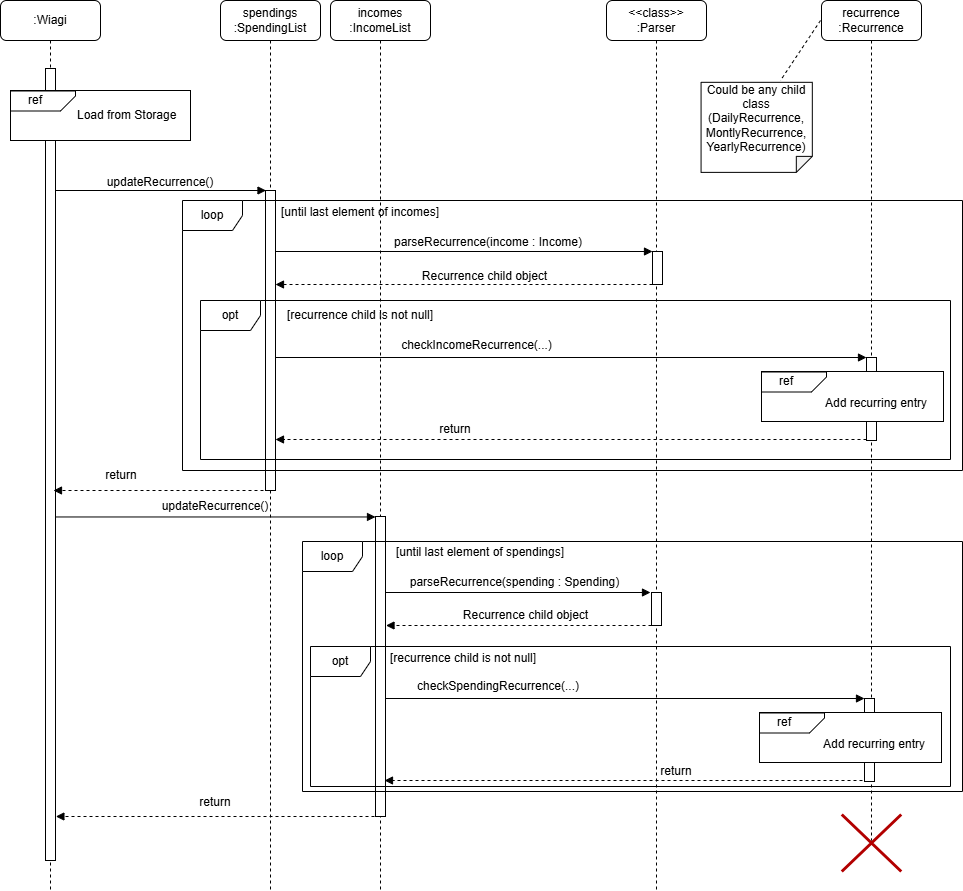

The diagram above was exported from draw.io. Its source (the exported page's mxGraphModel, read from the mxfile embedded in the PNG):
<mxGraphModel dx="1224" dy="824" grid="1" gridSize="10" guides="1" tooltips="1" connect="1" arrows="1" fold="1" page="1" pageScale="1" pageWidth="827" pageHeight="1169" math="0" shadow="0">
  <root>
    <mxCell id="0" />
    <mxCell id="1" parent="0" />
    <mxCell id="8kUsYUT2bKm_VSwphkvY-1" value="incomes :IncomeList" style="shape=umlLifeline;rounded=1;perimeter=lifelinePerimeter;whiteSpace=wrap;html=1;container=0;dropTarget=0;collapsible=0;recursiveResize=0;outlineConnect=0;portConstraint=eastwest;newEdgeStyle={&quot;edgeStyle&quot;:&quot;elbowEdgeStyle&quot;,&quot;elbow&quot;:&quot;vertical&quot;,&quot;curved&quot;:0,&quot;rounded&quot;:0};" parent="1" vertex="1">
      <mxGeometry x="370" y="40" width="100" height="890" as="geometry" />
    </mxCell>
    <mxCell id="8kUsYUT2bKm_VSwphkvY-2" value="" style="html=1;points=[];perimeter=orthogonalPerimeter;outlineConnect=0;targetShapes=umlLifeline;portConstraint=eastwest;newEdgeStyle={&quot;edgeStyle&quot;:&quot;elbowEdgeStyle&quot;,&quot;elbow&quot;:&quot;vertical&quot;,&quot;curved&quot;:0,&quot;rounded&quot;:0};" parent="1" vertex="1">
      <mxGeometry x="415" y="556" width="10" height="300" as="geometry" />
    </mxCell>
    <mxCell id="8kUsYUT2bKm_VSwphkvY-4" value="spendings :SpendingList" style="shape=umlLifeline;rounded=1;perimeter=lifelinePerimeter;whiteSpace=wrap;html=1;container=0;dropTarget=0;collapsible=0;recursiveResize=0;outlineConnect=0;portConstraint=eastwest;newEdgeStyle={&quot;edgeStyle&quot;:&quot;elbowEdgeStyle&quot;,&quot;elbow&quot;:&quot;vertical&quot;,&quot;curved&quot;:0,&quot;rounded&quot;:0};" parent="1" vertex="1">
      <mxGeometry x="260" y="40" width="100" height="890" as="geometry" />
    </mxCell>
    <mxCell id="8kUsYUT2bKm_VSwphkvY-5" value=":Wiagi" style="shape=umlLifeline;rounded=1;perimeter=lifelinePerimeter;whiteSpace=wrap;html=1;container=0;dropTarget=0;collapsible=0;recursiveResize=0;outlineConnect=0;portConstraint=eastwest;newEdgeStyle={&quot;edgeStyle&quot;:&quot;elbowEdgeStyle&quot;,&quot;elbow&quot;:&quot;vertical&quot;,&quot;curved&quot;:0,&quot;rounded&quot;:0};" parent="1" vertex="1">
      <mxGeometry x="40" y="40" width="100" height="890" as="geometry" />
    </mxCell>
    <mxCell id="8kUsYUT2bKm_VSwphkvY-6" value="" style="html=1;points=[];perimeter=orthogonalPerimeter;outlineConnect=0;targetShapes=umlLifeline;portConstraint=eastwest;newEdgeStyle={&quot;edgeStyle&quot;:&quot;elbowEdgeStyle&quot;,&quot;elbow&quot;:&quot;vertical&quot;,&quot;curved&quot;:0,&quot;rounded&quot;:0};" parent="8kUsYUT2bKm_VSwphkvY-5" vertex="1">
      <mxGeometry x="45" y="68" width="10" height="792" as="geometry" />
    </mxCell>
    <mxCell id="8kUsYUT2bKm_VSwphkvY-7" value="&amp;nbsp; &amp;nbsp; &amp;nbsp; &amp;nbsp; &amp;nbsp; &amp;nbsp; &amp;nbsp; &amp;nbsp; Load from Storage" style="rounded=0;whiteSpace=wrap;html=1;" parent="1" vertex="1">
      <mxGeometry x="50" y="130" width="180" height="50" as="geometry" />
    </mxCell>
    <mxCell id="8kUsYUT2bKm_VSwphkvY-8" value="" style="shape=card;whiteSpace=wrap;html=1;rotation=90;size=15;flipV=0;flipH=1;" parent="1" vertex="1">
      <mxGeometry x="72.5" y="108" width="20" height="65" as="geometry" />
    </mxCell>
    <mxCell id="8kUsYUT2bKm_VSwphkvY-9" value="ref" style="text;html=1;align=center;verticalAlign=middle;whiteSpace=wrap;rounded=0;" parent="1" vertex="1">
      <mxGeometry x="57" y="130" width="36" height="20" as="geometry" />
    </mxCell>
    <mxCell id="8kUsYUT2bKm_VSwphkvY-10" value="" style="endArrow=block;html=1;rounded=0;endFill=1;" parent="1" source="8kUsYUT2bKm_VSwphkvY-6" edge="1">
      <mxGeometry width="50" height="50" relative="1" as="geometry">
        <mxPoint x="100" y="230" as="sourcePoint" />
        <mxPoint x="305.5" y="230" as="targetPoint" />
      </mxGeometry>
    </mxCell>
    <mxCell id="8kUsYUT2bKm_VSwphkvY-11" value="" style="html=1;points=[];perimeter=orthogonalPerimeter;outlineConnect=0;targetShapes=umlLifeline;portConstraint=eastwest;newEdgeStyle={&quot;edgeStyle&quot;:&quot;elbowEdgeStyle&quot;,&quot;elbow&quot;:&quot;vertical&quot;,&quot;curved&quot;:0,&quot;rounded&quot;:0};" parent="1" vertex="1">
      <mxGeometry x="305" y="230" width="10" height="300" as="geometry" />
    </mxCell>
    <mxCell id="8kUsYUT2bKm_VSwphkvY-12" value="updateRecurrence()" style="text;html=1;align=center;verticalAlign=middle;whiteSpace=wrap;rounded=0;" parent="1" vertex="1">
      <mxGeometry x="170" y="207" width="60" height="30" as="geometry" />
    </mxCell>
    <mxCell id="8kUsYUT2bKm_VSwphkvY-13" value="&amp;lt;&amp;lt;class&amp;gt;&amp;gt;&lt;br&gt;:Parser" style="shape=umlLifeline;rounded=1;perimeter=lifelinePerimeter;whiteSpace=wrap;html=1;container=0;dropTarget=0;collapsible=0;recursiveResize=0;outlineConnect=0;portConstraint=eastwest;newEdgeStyle={&quot;edgeStyle&quot;:&quot;elbowEdgeStyle&quot;,&quot;elbow&quot;:&quot;vertical&quot;,&quot;curved&quot;:0,&quot;rounded&quot;:0};" parent="1" vertex="1">
      <mxGeometry x="646" y="40" width="100" height="890" as="geometry" />
    </mxCell>
    <mxCell id="8kUsYUT2bKm_VSwphkvY-14" value="recurrence :Recurrence&lt;span style=&quot;color: rgba(0, 0, 0, 0); font-family: monospace; font-size: 0px; text-align: start; text-wrap-mode: nowrap;&quot;&gt;%3CmxGraphModel%3E%3Croot%3E%3CmxCell%20id%3D%220%22%2F%3E%3CmxCell%20id%3D%221%22%20parent%3D%220%22%2F%3E%3CmxCell%20id%3D%222%22%20value%3D%22%26amp%3Blt%3B%26amp%3Blt%3Bclass%26amp%3Bgt%3B%26amp%3Bgt%3B%26lt%3Bbr%26gt%3B%3AParser%22%20style%3D%22shape%3DumlLifeline%3Bperimeter%3DlifelinePerimeter%3BwhiteSpace%3Dwrap%3Bhtml%3D1%3Bcontainer%3D0%3BdropTarget%3D0%3Bcollapsible%3D0%3BrecursiveResize%3D0%3BoutlineConnect%3D0%3BportConstraint%3Deastwest%3BnewEdgeStyle%3D%7B%26quot%3BedgeStyle%26quot%3B%3A%26quot%3BelbowEdgeStyle%26quot%3B%2C%26quot%3Belbow%26quot%3B%3A%26quot%3Bvertical%26quot%3B%2C%26quot%3Bcurved%26quot%3B%3A0%2C%26quot%3Brounded%26quot%3B%3A0%7D%3B%22%20vertex%3D%221%22%20parent%3D%221%22%3E%3CmxGeometry%20x%3D%22509%22%20y%3D%2240%22%20width%3D%22100%22%20height%3D%22390%22%20as%3D%22geometry%22%2F%3E%3C%2FmxCell%3E%3CmxCell%20id%3D%223%22%20value%3D%22%22%20style%3D%22html%3D1%3Bpoints%3D%5B%5D%3Bperimeter%3DorthogonalPerimeter%3BoutlineConnect%3D0%3BtargetShapes%3DumlLifeline%3BportConstraint%3Deastwest%3BnewEdgeStyle%3D%7B%26quot%3BedgeStyle%26quot%3B%3A%26quot%3BelbowEdgeStyle%26quot%3B%2C%26quot%3Belbow%26quot%3B%3A%26quot%3Bvertical%26quot%3B%2C%26quot%3Bcurved%26quot%3B%3A0%2C%26quot%3Brounded%26quot%3B%3A0%7D%3B%22%20vertex%3D%221%22%20parent%3D%222%22%3E%3CmxGeometry%20x%3D%2245%22%20y%3D%22202%22%20width%3D%2210%22%20height%3D%2233%22%20as%3D%22geometry%22%2F%3E%3C%2FmxCell%3E%3C%2Froot%3E%3C%2FmxGraphModel%3E&lt;/span&gt;" style="shape=umlLifeline;rounded=1;perimeter=lifelinePerimeter;whiteSpace=wrap;html=1;container=0;dropTarget=0;collapsible=0;recursiveResize=0;outlineConnect=0;portConstraint=eastwest;newEdgeStyle={&quot;edgeStyle&quot;:&quot;elbowEdgeStyle&quot;,&quot;elbow&quot;:&quot;vertical&quot;,&quot;curved&quot;:0,&quot;rounded&quot;:0};" parent="1" vertex="1">
      <mxGeometry x="861" y="40" width="100" height="840" as="geometry" />
    </mxCell>
    <mxCell id="8kUsYUT2bKm_VSwphkvY-16" value="" style="shape=note;whiteSpace=wrap;html=1;backgroundOutline=1;darkOpacity=0.05;rotation=-90;size=16;flipV=1;flipH=1;" parent="1" vertex="1">
      <mxGeometry x="751.16" y="111.22" width="90.06" height="111.25" as="geometry" />
    </mxCell>
    <mxCell id="8kUsYUT2bKm_VSwphkvY-17" value="&lt;font style=&quot;font-size: 12px;&quot;&gt;Could be any child class (DailyRecurrence, MontlyRecurrence, YearlyRecurrence)&lt;/font&gt;" style="text;html=1;align=center;verticalAlign=middle;whiteSpace=wrap;rounded=0;" parent="1" vertex="1">
      <mxGeometry x="743.3800000000001" y="143" width="105.62" height="30" as="geometry" />
    </mxCell>
    <mxCell id="8kUsYUT2bKm_VSwphkvY-18" value="" style="html=1;points=[];perimeter=orthogonalPerimeter;outlineConnect=0;targetShapes=umlLifeline;portConstraint=eastwest;newEdgeStyle={&quot;edgeStyle&quot;:&quot;elbowEdgeStyle&quot;,&quot;elbow&quot;:&quot;vertical&quot;,&quot;curved&quot;:0,&quot;rounded&quot;:0};" parent="1" vertex="1">
      <mxGeometry x="692" y="291" width="10" height="33" as="geometry" />
    </mxCell>
    <mxCell id="8kUsYUT2bKm_VSwphkvY-19" value="" style="endArrow=block;html=1;rounded=0;endFill=1;" parent="1" target="8kUsYUT2bKm_VSwphkvY-18" edge="1">
      <mxGeometry width="50" height="50" relative="1" as="geometry">
        <mxPoint x="315" y="291" as="sourcePoint" />
        <mxPoint x="632" y="291" as="targetPoint" />
      </mxGeometry>
    </mxCell>
    <mxCell id="8kUsYUT2bKm_VSwphkvY-20" value="parseRecurrence(income : Income&lt;span style=&quot;background-color: initial;&quot;&gt;)&lt;/span&gt;" style="text;html=1;align=center;verticalAlign=middle;whiteSpace=wrap;rounded=0;" parent="1" vertex="1">
      <mxGeometry x="423" y="267" width="210" height="30" as="geometry" />
    </mxCell>
    <mxCell id="8kUsYUT2bKm_VSwphkvY-21" value="" style="endArrow=block;dashed=1;html=1;rounded=0;endFill=1;" parent="1" source="8kUsYUT2bKm_VSwphkvY-18" edge="1">
      <mxGeometry width="50" height="50" relative="1" as="geometry">
        <mxPoint x="525" y="324" as="sourcePoint" />
        <mxPoint x="315" y="324" as="targetPoint" />
      </mxGeometry>
    </mxCell>
    <mxCell id="8kUsYUT2bKm_VSwphkvY-22" value="Recurrence child object" style="text;html=1;align=center;verticalAlign=middle;whiteSpace=wrap;rounded=0;" parent="1" vertex="1">
      <mxGeometry x="427" y="301" width="195" height="30" as="geometry" />
    </mxCell>
    <mxCell id="8kUsYUT2bKm_VSwphkvY-23" value="" style="html=1;points=[];perimeter=orthogonalPerimeter;outlineConnect=0;targetShapes=umlLifeline;portConstraint=eastwest;newEdgeStyle={&quot;edgeStyle&quot;:&quot;elbowEdgeStyle&quot;,&quot;elbow&quot;:&quot;vertical&quot;,&quot;curved&quot;:0,&quot;rounded&quot;:0};" parent="1" vertex="1">
      <mxGeometry x="906" y="397" width="10" height="83" as="geometry" />
    </mxCell>
    <mxCell id="8kUsYUT2bKm_VSwphkvY-24" value="" style="endArrow=block;html=1;rounded=0;endFill=1;" parent="1" target="8kUsYUT2bKm_VSwphkvY-23" edge="1">
      <mxGeometry width="50" height="50" relative="1" as="geometry">
        <mxPoint x="315" y="397" as="sourcePoint" />
        <mxPoint x="752" y="397" as="targetPoint" />
      </mxGeometry>
    </mxCell>
    <mxCell id="8kUsYUT2bKm_VSwphkvY-25" value="checkIncomeRecurrence(...)" style="text;html=1;align=center;verticalAlign=middle;whiteSpace=wrap;rounded=0;" parent="1" vertex="1">
      <mxGeometry x="300.38" y="370" width="433" height="30" as="geometry" />
    </mxCell>
    <mxCell id="8kUsYUT2bKm_VSwphkvY-26" value="loop" style="shape=umlFrame;whiteSpace=wrap;html=1;pointerEvents=0;" parent="1" vertex="1">
      <mxGeometry x="222" y="240" width="780" height="270" as="geometry" />
    </mxCell>
    <mxCell id="8kUsYUT2bKm_VSwphkvY-27" value="[until last element of incomes]" style="text;html=1;align=center;verticalAlign=middle;whiteSpace=wrap;rounded=0;" parent="1" vertex="1">
      <mxGeometry x="295" y="237" width="210" height="30" as="geometry" />
    </mxCell>
    <mxCell id="8kUsYUT2bKm_VSwphkvY-28" value="" style="rounded=0;whiteSpace=wrap;html=1;" parent="1" vertex="1">
      <mxGeometry x="801" y="411" width="182" height="50" as="geometry" />
    </mxCell>
    <mxCell id="8kUsYUT2bKm_VSwphkvY-29" value="" style="shape=card;whiteSpace=wrap;html=1;rotation=90;size=15;flipV=0;flipH=1;" parent="1" vertex="1">
      <mxGeometry x="823.5" y="389" width="20" height="65" as="geometry" />
    </mxCell>
    <mxCell id="8kUsYUT2bKm_VSwphkvY-30" value="ref" style="text;html=1;align=center;verticalAlign=middle;whiteSpace=wrap;rounded=0;" parent="1" vertex="1">
      <mxGeometry x="808" y="411" width="36" height="20" as="geometry" />
    </mxCell>
    <mxCell id="8kUsYUT2bKm_VSwphkvY-31" value="Add recurring entry" style="text;html=1;align=center;verticalAlign=middle;whiteSpace=wrap;rounded=0;" parent="1" vertex="1">
      <mxGeometry x="861" y="430" width="110" height="26" as="geometry" />
    </mxCell>
    <mxCell id="8kUsYUT2bKm_VSwphkvY-32" value="" style="endArrow=block;dashed=1;html=1;rounded=0;endFill=1;" parent="1" source="8kUsYUT2bKm_VSwphkvY-23" edge="1">
      <mxGeometry width="50" height="50" relative="1" as="geometry">
        <mxPoint x="902" y="479" as="sourcePoint" />
        <mxPoint x="315" y="479" as="targetPoint" />
      </mxGeometry>
    </mxCell>
    <mxCell id="8kUsYUT2bKm_VSwphkvY-33" value="return" style="text;html=1;align=center;verticalAlign=middle;whiteSpace=wrap;rounded=0;" parent="1" vertex="1">
      <mxGeometry x="465" y="453" width="60" height="31" as="geometry" />
    </mxCell>
    <mxCell id="8kUsYUT2bKm_VSwphkvY-34" value="" style="html=1;points=[];perimeter=orthogonalPerimeter;outlineConnect=0;targetShapes=umlLifeline;portConstraint=eastwest;newEdgeStyle={&quot;edgeStyle&quot;:&quot;elbowEdgeStyle&quot;,&quot;elbow&quot;:&quot;vertical&quot;,&quot;curved&quot;:0,&quot;rounded&quot;:0};" parent="1" vertex="1">
      <mxGeometry x="691" y="632" width="10" height="33" as="geometry" />
    </mxCell>
    <mxCell id="8kUsYUT2bKm_VSwphkvY-35" value="" style="endArrow=block;html=1;rounded=0;endFill=1;" parent="1" edge="1">
      <mxGeometry width="50" height="50" relative="1" as="geometry">
        <mxPoint x="425" y="632" as="sourcePoint" />
        <mxPoint x="690" y="632" as="targetPoint" />
      </mxGeometry>
    </mxCell>
    <mxCell id="8kUsYUT2bKm_VSwphkvY-36" value="parseRecurrence(spending : Spending&lt;span style=&quot;background-color: initial;&quot;&gt;)&lt;/span&gt;" style="text;html=1;align=center;verticalAlign=middle;whiteSpace=wrap;rounded=0;" parent="1" vertex="1">
      <mxGeometry x="444" y="607" width="221" height="30" as="geometry" />
    </mxCell>
    <mxCell id="8kUsYUT2bKm_VSwphkvY-37" value="" style="endArrow=block;dashed=1;html=1;rounded=0;endFill=1;" parent="1" source="8kUsYUT2bKm_VSwphkvY-34" edge="1">
      <mxGeometry width="50" height="50" relative="1" as="geometry">
        <mxPoint x="638.9999999999998" y="665" as="sourcePoint" />
        <mxPoint x="425.5" y="665" as="targetPoint" />
      </mxGeometry>
    </mxCell>
    <mxCell id="8kUsYUT2bKm_VSwphkvY-38" value="Recurrence child object" style="text;html=1;align=center;verticalAlign=middle;whiteSpace=wrap;rounded=0;" parent="1" vertex="1">
      <mxGeometry x="468" y="640" width="195" height="30" as="geometry" />
    </mxCell>
    <mxCell id="8kUsYUT2bKm_VSwphkvY-39" value="" style="html=1;points=[];perimeter=orthogonalPerimeter;outlineConnect=0;targetShapes=umlLifeline;portConstraint=eastwest;newEdgeStyle={&quot;edgeStyle&quot;:&quot;elbowEdgeStyle&quot;,&quot;elbow&quot;:&quot;vertical&quot;,&quot;curved&quot;:0,&quot;rounded&quot;:0};" parent="1" vertex="1">
      <mxGeometry x="904" y="738" width="10" height="83" as="geometry" />
    </mxCell>
    <mxCell id="8kUsYUT2bKm_VSwphkvY-40" value="" style="endArrow=block;html=1;rounded=0;endFill=1;" parent="1" source="8kUsYUT2bKm_VSwphkvY-2" target="8kUsYUT2bKm_VSwphkvY-39" edge="1">
      <mxGeometry width="50" height="50" relative="1" as="geometry">
        <mxPoint x="313" y="738" as="sourcePoint" />
        <mxPoint x="750" y="738" as="targetPoint" />
      </mxGeometry>
    </mxCell>
    <mxCell id="8kUsYUT2bKm_VSwphkvY-41" value="checkSpendingRecurrence(...)" style="text;html=1;align=center;verticalAlign=middle;whiteSpace=wrap;rounded=0;" parent="1" vertex="1">
      <mxGeometry x="424.5" y="711" width="225.5" height="30" as="geometry" />
    </mxCell>
    <mxCell id="8kUsYUT2bKm_VSwphkvY-42" value="loop" style="shape=umlFrame;whiteSpace=wrap;html=1;pointerEvents=0;" parent="1" vertex="1">
      <mxGeometry x="342" y="581" width="660" height="250" as="geometry" />
    </mxCell>
    <mxCell id="8kUsYUT2bKm_VSwphkvY-43" value="[until last element of spendings]" style="text;html=1;align=center;verticalAlign=middle;whiteSpace=wrap;rounded=0;" parent="1" vertex="1">
      <mxGeometry x="415" y="577" width="210" height="30" as="geometry" />
    </mxCell>
    <mxCell id="8kUsYUT2bKm_VSwphkvY-44" value="" style="rounded=0;whiteSpace=wrap;html=1;" parent="1" vertex="1">
      <mxGeometry x="799" y="752" width="182" height="50" as="geometry" />
    </mxCell>
    <mxCell id="8kUsYUT2bKm_VSwphkvY-45" value="" style="shape=card;whiteSpace=wrap;html=1;rotation=90;size=15;flipV=0;flipH=1;" parent="1" vertex="1">
      <mxGeometry x="821.5" y="730" width="20" height="65" as="geometry" />
    </mxCell>
    <mxCell id="8kUsYUT2bKm_VSwphkvY-46" value="ref" style="text;html=1;align=center;verticalAlign=middle;whiteSpace=wrap;rounded=0;" parent="1" vertex="1">
      <mxGeometry x="806" y="752" width="36" height="20" as="geometry" />
    </mxCell>
    <mxCell id="8kUsYUT2bKm_VSwphkvY-47" value="Add recurring entry" style="text;html=1;align=center;verticalAlign=middle;whiteSpace=wrap;rounded=0;" parent="1" vertex="1">
      <mxGeometry x="859" y="771" width="110" height="26" as="geometry" />
    </mxCell>
    <mxCell id="8kUsYUT2bKm_VSwphkvY-48" value="" style="endArrow=block;dashed=1;html=1;rounded=0;endFill=1;" parent="1" edge="1">
      <mxGeometry width="50" height="50" relative="1" as="geometry">
        <mxPoint x="902" y="820" as="sourcePoint" />
        <mxPoint x="424" y="820" as="targetPoint" />
      </mxGeometry>
    </mxCell>
    <mxCell id="8kUsYUT2bKm_VSwphkvY-49" value="return" style="text;html=1;align=center;verticalAlign=middle;whiteSpace=wrap;rounded=0;" parent="1" vertex="1">
      <mxGeometry x="686" y="795" width="60" height="31" as="geometry" />
    </mxCell>
    <mxCell id="8kUsYUT2bKm_VSwphkvY-50" value="" style="endArrow=block;dashed=1;html=1;rounded=0;endFill=1;" parent="1" edge="1">
      <mxGeometry width="50" height="50" relative="1" as="geometry">
        <mxPoint x="303" y="530" as="sourcePoint" />
        <mxPoint x="93" y="530" as="targetPoint" />
      </mxGeometry>
    </mxCell>
    <mxCell id="8kUsYUT2bKm_VSwphkvY-51" value="return" style="text;html=1;align=center;verticalAlign=middle;whiteSpace=wrap;rounded=0;" parent="1" vertex="1">
      <mxGeometry x="131" y="499" width="60" height="31" as="geometry" />
    </mxCell>
    <mxCell id="8kUsYUT2bKm_VSwphkvY-52" value="" style="endArrow=block;html=1;rounded=0;endFill=1;" parent="1" source="8kUsYUT2bKm_VSwphkvY-6" edge="1">
      <mxGeometry width="50" height="50" relative="1" as="geometry">
        <mxPoint x="93" y="556.47" as="sourcePoint" />
        <mxPoint x="415" y="556.4700000000001" as="targetPoint" />
      </mxGeometry>
    </mxCell>
    <mxCell id="8kUsYUT2bKm_VSwphkvY-53" value="updateRecurrence()" style="text;html=1;align=center;verticalAlign=middle;whiteSpace=wrap;rounded=0;" parent="1" vertex="1">
      <mxGeometry x="225" y="531" width="60" height="30" as="geometry" />
    </mxCell>
    <mxCell id="8kUsYUT2bKm_VSwphkvY-54" value="" style="endArrow=block;dashed=1;html=1;rounded=0;endFill=1;" parent="1" edge="1">
      <mxGeometry width="50" height="50" relative="1" as="geometry">
        <mxPoint x="420" y="856" as="sourcePoint" />
        <mxPoint x="95.38888888888903" y="856.0000000000002" as="targetPoint" />
      </mxGeometry>
    </mxCell>
    <mxCell id="8kUsYUT2bKm_VSwphkvY-55" value="return" style="text;html=1;align=center;verticalAlign=middle;whiteSpace=wrap;rounded=0;" parent="1" vertex="1">
      <mxGeometry x="225" y="826" width="60" height="31" as="geometry" />
    </mxCell>
    <mxCell id="8kUsYUT2bKm_VSwphkvY-56" value="opt" style="shape=umlFrame;whiteSpace=wrap;html=1;pointerEvents=0;" parent="1" vertex="1">
      <mxGeometry x="240" y="340" width="750" height="159" as="geometry" />
    </mxCell>
    <mxCell id="8kUsYUT2bKm_VSwphkvY-57" value="[recurrence child is not null]" style="text;html=1;align=center;verticalAlign=middle;whiteSpace=wrap;rounded=0;" parent="1" vertex="1">
      <mxGeometry x="295" y="340" width="210" height="30" as="geometry" />
    </mxCell>
    <mxCell id="8kUsYUT2bKm_VSwphkvY-58" value="opt" style="shape=umlFrame;whiteSpace=wrap;html=1;pointerEvents=0;" parent="1" vertex="1">
      <mxGeometry x="350" y="686" width="640" height="140" as="geometry" />
    </mxCell>
    <mxCell id="8kUsYUT2bKm_VSwphkvY-59" value="[recurrence child is not null]" style="text;html=1;align=center;verticalAlign=middle;whiteSpace=wrap;rounded=0;" parent="1" vertex="1">
      <mxGeometry x="397.5" y="683" width="210" height="30" as="geometry" />
    </mxCell>
    <mxCell id="dYS6qZjKBtVAGGHo33hT-4" value="" style="endArrow=none;dashed=1;html=1;rounded=0;" parent="1" edge="1">
      <mxGeometry width="50" height="50" relative="1" as="geometry">
        <mxPoint x="860" y="60" as="sourcePoint" />
        <mxPoint x="820" y="120" as="targetPoint" />
      </mxGeometry>
    </mxCell>
    <mxCell id="ExTtlxnkvl1gotdYktdm-2" value="" style="shape=umlDestroy;whiteSpace=wrap;html=1;strokeWidth=3;targetShapes=umlLifeline;fillColor=#e51400;strokeColor=#B20000;fontColor=#ffffff;" vertex="1" parent="1">
      <mxGeometry x="881.25" y="854" width="59.5" height="57" as="geometry" />
    </mxCell>
  </root>
</mxGraphModel>